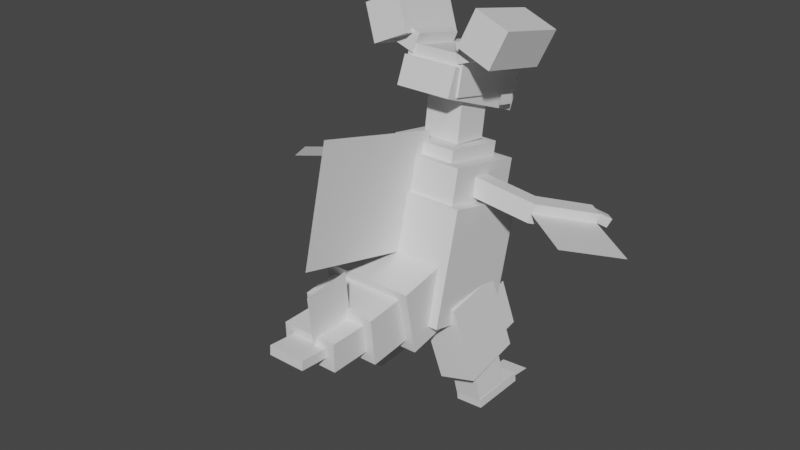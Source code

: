 # Source: gabite.blend  (saved by Blender 2.81.16; exported with 4.5.12 LTS)
import bpy
from mathutils import Matrix  # noqa: F401  (used for matrix-valued properties, if any)

bpy.ops.wm.read_factory_settings(use_empty=True)
scene = bpy.context.scene
scene.name = 'Scene'

# ---- collections
col_collection = bpy.data.collections.new('Collection'); scene.collection.children.link(col_collection)

# ---- materials (node trees are filled in below, after node groups)
mat_default_obj = bpy.data.materials.new('Default OBJ')
mat_default_obj.use_transparent_shadow = False

# ---- material node trees
mat_default_obj.use_nodes = True; mat_default_obj.node_tree.nodes.clear()
_N = mat_default_obj.node_tree.nodes; _L = mat_default_obj.node_tree.links
n0 = _N.new('ShaderNodeOutputMaterial'); n0.name = 'Material Output'; n0.location = (300, 300)
n1 = _N.new('ShaderNodeBsdfPrincipled'); n1.name = 'Principled BSDF'; n1.location = (10, 300)
n1.distribution = 'GGX'
n1.subsurface_method = 'BURLEY'
n1.inputs[3].default_value = 1.45
n1.inputs[27].default_value = (0.0, 0.0, 0.0, 1.0)
n1.inputs[28].default_value = 1.0
_L.new(n1.outputs[0], n0.inputs[0])
n0.is_active_output = True

# ---- world
world_world = bpy.data.worlds.new('World'); scene.world = world_world
world_world.use_nodes = True; world_world.node_tree.nodes.clear()
_N = world_world.node_tree.nodes; _L = world_world.node_tree.links
n0 = _N.new('ShaderNodeOutputWorld'); n0.name = 'World Output'; n0.location = (300, 300)
n1 = _N.new('ShaderNodeBackground'); n1.name = 'Background'; n1.location = (10, 300)
n1.inputs[0].default_value = (0.05088, 0.05088, 0.05088, 1.0)
_L.new(n1.outputs[0], n0.inputs[0])
n0.is_active_output = True
world_world.color = (0.05088, 0.05088, 0.05088)
world_world.use_sun_shadow = False
world_world.sun_shadow_jitter_overblur = 0.0

# ---- meshes
me_head = bpy.data.meshes.new('Head')
me_head.from_pydata([(0.1688, -0.07977, -0.3547), (-0.2313, -0.07977, -0.3547), (-0.2313, 0.1648, -0.4067), (0.1688, 0.1648, -0.4067), (-0.2313, 0.04498, 0.2322), (0.1688, 0.04498, 0.2322), (0.1688, 0.2895, 0.1802), (-0.2313, 0.2895, 0.1802)], [], [(0, 1, 2, 3), (4, 5, 6, 7), (3, 2, 7, 6), (5, 4, 1, 0), (5, 0, 3, 6), (1, 4, 7, 2)])
_uv = me_head.uv_layers.new(name='UVMap')
_uv.uv.foreach_set('vector', [0.4453, 0.1094, 0.5078, 0.1094, 0.5078, 0.1875, 0.4453, 0.1875, 0.6016, 0.1094, 0.6641, 0.1094, 0.6641, 0.1875, 0.6016, 0.1875, 0.4453, 0.1875, 0.5078, 0.1875, 0.5078, 0.375, 0.4453, 0.375, 0.5078, 0.1875, 0.5703, 0.1875, 0.5703, 0.375, 0.5078, 0.375, 0.3516, 0.1094, 0.4453, 0.1094, 0.4453, 0.1875, 0.3516, 0.1875, 0.5078, 0.1094, 0.6016, 0.1094, 0.6016, 0.1875, 0.5078, 0.1875])
me_head.materials.append(mat_default_obj)
me_head.use_remesh_fix_poles = True
me_head.use_remesh_preserve_attributes = False
me_head.use_mirror_vertex_groups = False
me_head.update()
me_shape2 = bpy.data.meshes.new('shape2')
me_shape2.from_pydata([(0.1562, -0.199, -0.3281), (-0.2188, -0.199, -0.3281), (-0.2188, -0.02513, -0.3983), (0.1562, -0.02513, -0.3983), (-0.2188, 0.05856, 0.3094), (0.1562, 0.05856, 0.3094), (0.1562, 0.2324, 0.2391), (-0.2188, 0.2324, 0.2391)], [], [(0, 1, 2, 3), (4, 5, 6, 7), (3, 2, 7, 6), (5, 4, 1, 0), (5, 0, 3, 6), (1, 4, 7, 2)])
_uv = me_shape2.uv_layers.new(name='UVMap')
_uv.uv.foreach_set('vector', [0.3984, 0.4375, 0.4453, 0.4375, 0.4453, 0.4844, 0.3984, 0.4844, 0.5312, 0.4375, 0.5781, 0.4375, 0.5781, 0.4844, 0.5312, 0.4844, 0.3984, 0.4844, 0.4453, 0.4844, 0.4453, 0.6562, 0.3984, 0.6562, 0.4453, 0.4844, 0.4922, 0.4844, 0.4922, 0.6562, 0.4453, 0.6562, 0.3125, 0.4375, 0.3984, 0.4375, 0.3984, 0.4844, 0.3125, 0.4844, 0.4453, 0.4375, 0.5312, 0.4375, 0.5312, 0.4844, 0.4453, 0.4844])
me_shape2.materials.append(mat_default_obj)
me_shape2.use_remesh_fix_poles = True
me_shape2.use_remesh_preserve_attributes = False
me_shape2.use_mirror_vertex_groups = False
me_shape2.update()
me_shape3 = bpy.data.meshes.new('shape3')
me_shape3.from_pydata([(0.1661, -0.1111, -0.232), (-0.06046, -0.2145, -0.21), (-0.1661, 0.007162, -0.2571), (0.06046, 0.1105, -0.2791), (-0.06046, -0.1105, 0.2791), (0.1661, -0.007162, 0.2571), (0.06046, 0.2145, 0.21), (-0.1661, 0.1111, 0.232)], [], [(0, 1, 2, 3), (4, 5, 6, 7), (3, 2, 7, 6), (5, 4, 1, 0), (5, 0, 3, 6), (1, 4, 7, 2)])
_uv = me_shape3.uv_layers.new(name='UVMap')
_uv.uv.foreach_set('vector', [0.2969, 0.6875, 0.3281, 0.6875, 0.3281, 0.75, 0.2969, 0.75, 0.3906, 0.6875, 0.4219, 0.6875, 0.4219, 0.75, 0.3906, 0.75, 0.2969, 0.75, 0.3281, 0.75, 0.3281, 0.875, 0.2969, 0.875, 0.3281, 0.75, 0.3594, 0.75, 0.3594, 0.875, 0.3281, 0.875, 0.2344, 0.6875, 0.2969, 0.6875, 0.2969, 0.75, 0.2344, 0.75, 0.3281, 0.6875, 0.3906, 0.6875, 0.3906, 0.75, 0.3281, 0.75])
me_shape3.materials.append(mat_default_obj)
me_shape3.use_remesh_fix_poles = True
me_shape3.use_remesh_preserve_attributes = False
me_shape3.use_mirror_vertex_groups = False
me_shape3.update()
me_shape4 = bpy.data.meshes.new('shape4')
me_shape4.from_pydata([(0.07471, -0.2087, -0.2112), (-0.1602, -0.1251, -0.229), (-0.07471, 0.1047, -0.2778), (0.1602, 0.0211, -0.2601), (-0.1602, -0.0211, 0.2601), (0.07471, -0.1047, 0.2778), (0.1602, 0.1251, 0.229), (-0.07471, 0.2087, 0.2112)], [], [(0, 1, 2, 3), (4, 5, 6, 7), (3, 2, 7, 6), (5, 4, 1, 0), (5, 0, 3, 6), (1, 4, 7, 2)])
_uv = me_shape4.uv_layers.new(name='UVMap')
_uv.uv.foreach_set('vector', [0.2969, 0.6875, 0.3281, 0.6875, 0.3281, 0.75, 0.2969, 0.75, 0.3906, 0.6875, 0.4219, 0.6875, 0.4219, 0.75, 0.3906, 0.75, 0.2969, 0.75, 0.3281, 0.75, 0.3281, 0.875, 0.2969, 0.875, 0.3281, 0.75, 0.3594, 0.75, 0.3594, 0.875, 0.3281, 0.875, 0.2344, 0.6875, 0.2969, 0.6875, 0.2969, 0.75, 0.2344, 0.75, 0.3281, 0.6875, 0.3906, 0.6875, 0.3906, 0.75, 0.3281, 0.75])
me_shape4.materials.append(mat_default_obj)
me_shape4.use_remesh_fix_poles = True
me_shape4.use_remesh_preserve_attributes = False
me_shape4.use_mirror_vertex_groups = False
me_shape4.update()
me_shape5 = bpy.data.meshes.new('shape5')
me_shape5.from_pydata([(0.1095, -0.06507, -0.1779), (-0.06672, -0.1278, -0.1645), (-0.1095, -0.0129, -0.1889), (0.06672, 0.04983, -0.2023), (-0.06672, -0.04983, 0.2023), (0.1095, 0.0129, 0.1889), (0.06672, 0.1278, 0.1645), (-0.1095, 0.06507, 0.1779)], [], [(0, 1, 2, 3), (4, 5, 6, 7), (3, 2, 7, 6), (5, 4, 1, 0), (5, 0, 3, 6), (1, 4, 7, 2)])
_uv = me_shape5.uv_layers.new(name='UVMap')
_uv.uv.foreach_set('vector', [0.4766, 0.7188, 0.5, 0.7188, 0.5, 0.75, 0.4766, 0.75, 0.5469, 0.7188, 0.5703, 0.7188, 0.5703, 0.75, 0.5469, 0.75, 0.4766, 0.75, 0.5, 0.75, 0.5, 0.8438, 0.4766, 0.8438, 0.5, 0.75, 0.5234, 0.75, 0.5234, 0.8438, 0.5, 0.8438, 0.4297, 0.7188, 0.4766, 0.7188, 0.4766, 0.75, 0.4297, 0.75, 0.5, 0.7188, 0.5469, 0.7188, 0.5469, 0.75, 0.5, 0.75])
me_shape5.materials.append(mat_default_obj)
me_shape5.use_remesh_fix_poles = True
me_shape5.use_remesh_preserve_attributes = False
me_shape5.use_mirror_vertex_groups = False
me_shape5.update()
me_shape6 = bpy.data.meshes.new('shape6')
me_shape6.from_pydata([(0.07138, -0.1243, -0.1653), (-0.1079, -0.07064, -0.1767), (-0.07138, 0.04629, -0.2015), (0.1079, -0.007331, -0.1901), (-0.1079, 0.007331, 0.1901), (0.07138, -0.04629, 0.2015), (0.1079, 0.07064, 0.1767), (-0.07138, 0.1243, 0.1653)], [], [(0, 1, 2, 3), (4, 5, 6, 7), (3, 2, 7, 6), (5, 4, 1, 0), (5, 0, 3, 6), (1, 4, 7, 2)])
_uv = me_shape6.uv_layers.new(name='UVMap')
_uv.uv.foreach_set('vector', [0.4766, 0.7188, 0.5, 0.7188, 0.5, 0.75, 0.4766, 0.75, 0.5469, 0.7188, 0.5703, 0.7188, 0.5703, 0.75, 0.5469, 0.75, 0.4766, 0.75, 0.5, 0.75, 0.5, 0.8438, 0.4766, 0.8438, 0.5, 0.75, 0.5234, 0.75, 0.5234, 0.8438, 0.5, 0.8438, 0.4297, 0.7188, 0.4766, 0.7188, 0.4766, 0.75, 0.4297, 0.75, 0.5, 0.7188, 0.5469, 0.7188, 0.5469, 0.75, 0.5, 0.75])
me_shape6.materials.append(mat_default_obj)
me_shape6.use_remesh_fix_poles = True
me_shape6.use_remesh_preserve_attributes = False
me_shape6.use_mirror_vertex_groups = False
me_shape6.update()
me_shape36 = bpy.data.meshes.new('shape36')
me_shape36.from_pydata([(0.0, -0.01757, 0.06763), (0.0, -0.04356, -0.05464), (0.0, 0.01757, -0.06763), (0.0, 0.04356, 0.05464)], [], [(1, 0, 3, 2)])
_uv = me_shape36.uv_layers.new(name='UVMap')
_uv.uv.foreach_set('vector', [0.02344, 0.9531, 0.03906, 0.9531, 0.03906, 0.9688, 0.02344, 0.9688])
me_shape36.materials.append(mat_default_obj)
me_shape36.use_remesh_fix_poles = True
me_shape36.use_remesh_preserve_attributes = False
me_shape36.use_mirror_vertex_groups = False
me_shape36.update()
me_shape37 = bpy.data.meshes.new('shape37')
me_shape37.from_pydata([(0.0, -0.01757, 0.06763), (0.0, -0.04356, -0.05464), (0.0, 0.01757, -0.06763), (0.0, 0.04356, 0.05464)], [], [(1, 0, 3, 2)])
_uv = me_shape37.uv_layers.new(name='UVMap')
_uv.uv.foreach_set('vector', [0.02344, 0.9531, 0.03906, 0.9531, 0.03906, 0.9688, 0.02344, 0.9688])
me_shape37.materials.append(mat_default_obj)
me_shape37.use_remesh_fix_poles = True
me_shape37.use_remesh_preserve_attributes = False
me_shape37.use_mirror_vertex_groups = False
me_shape37.update()
me_neck = bpy.data.meshes.new('Neck')
me_neck.from_pydata([(0.125, -0.1659, -0.1029), (-0.125, -0.1659, -0.1029), (-0.125, 0.1311, -0.1447), (0.125, 0.1311, -0.1447), (-0.125, -0.1311, 0.1447), (0.125, -0.1311, 0.1447), (0.125, 0.1659, 0.1029), (-0.125, 0.1659, 0.1029)], [], [(0, 1, 2, 3), (4, 5, 6, 7), (3, 2, 7, 6), (5, 4, 1, 0), (5, 0, 3, 6), (1, 4, 7, 2)])
_uv = me_neck.uv_layers.new(name='UVMap')
_uv.uv.foreach_set('vector', [0.3125, 0.2344, 0.3516, 0.2344, 0.3516, 0.3281, 0.3125, 0.3281, 0.3906, 0.2344, 0.4297, 0.2344, 0.4297, 0.3281, 0.3906, 0.3281, 0.3125, 0.3281, 0.3516, 0.3281, 0.3516, 0.4062, 0.3125, 0.4062, 0.3516, 0.3281, 0.3906, 0.3281, 0.3906, 0.4062, 0.3516, 0.4062, 0.2734, 0.2344, 0.3125, 0.2344, 0.3125, 0.3281, 0.2734, 0.3281, 0.3516, 0.2344, 0.3906, 0.2344, 0.3906, 0.3281, 0.3516, 0.3281])
me_neck.materials.append(mat_default_obj)
me_neck.use_remesh_fix_poles = True
me_neck.use_remesh_preserve_attributes = False
me_neck.use_mirror_vertex_groups = False
me_neck.update()
me_shape8 = bpy.data.meshes.new('shape8')
me_shape8.from_pydata([(0.2188, -0.1919, -0.1883), (-0.2188, -0.1919, -0.1883), (-0.2188, 0.1159, -0.2426), (0.2188, 0.1159, -0.2426), (-0.2188, -0.1159, 0.2426), (0.2188, -0.1159, 0.2426), (0.2188, 0.1919, 0.1883), (-0.2188, 0.1919, 0.1883)], [], [(0, 1, 2, 3), (4, 5, 6, 7), (3, 2, 7, 6), (5, 4, 1, 0), (5, 0, 3, 6), (1, 4, 7, 2)])
_uv = me_shape8.uv_layers.new(name='UVMap')
_uv.uv.foreach_set('vector', [0.6094, 0.625, 0.6641, 0.625, 0.6641, 0.7031, 0.6094, 0.7031, 0.7188, 0.625, 0.7734, 0.625, 0.7734, 0.7031, 0.7188, 0.7031, 0.6094, 0.7031, 0.6641, 0.7031, 0.6641, 0.8125, 0.6094, 0.8125, 0.6641, 0.7031, 0.7188, 0.7031, 0.7188, 0.8125, 0.6641, 0.8125, 0.5547, 0.625, 0.6094, 0.625, 0.6094, 0.7031, 0.5547, 0.7031, 0.6641, 0.625, 0.7188, 0.625, 0.7188, 0.7031, 0.6641, 0.7031])
me_shape8.materials.append(mat_default_obj)
me_shape8.use_remesh_fix_poles = True
me_shape8.use_remesh_preserve_attributes = False
me_shape8.use_mirror_vertex_groups = False
me_shape8.update()
me_shape9 = bpy.data.meshes.new('shape9')
me_shape9.from_pydata([(0.3125, -0.303, -0.2231), (-0.3125, -0.303, -0.2231), (-0.3125, 0.1861, -0.3271), (0.3125, 0.1861, -0.3271), (-0.3125, -0.1861, 0.3271), (0.3125, -0.1861, 0.3271), (0.3125, 0.303, 0.2231), (-0.3125, 0.303, 0.2231)], [], [(0, 1, 2, 3), (4, 5, 6, 7), (3, 2, 7, 6), (5, 4, 1, 0), (5, 0, 3, 6), (1, 4, 7, 2)])
_uv = me_shape9.uv_layers.new(name='UVMap')
_uv.uv.foreach_set('vector', [0.07031, 0.3594, 0.1484, 0.3594, 0.1484, 0.4844, 0.07031, 0.4844, 0.2188, 0.3594, 0.2969, 0.3594, 0.2969, 0.4844, 0.2188, 0.4844, 0.07031, 0.4844, 0.1484, 0.4844, 0.1484, 0.625, 0.07031, 0.625, 0.1484, 0.4844, 0.2266, 0.4844, 0.2266, 0.625, 0.1484, 0.625, 0.0, 0.3594, 0.07031, 0.3594, 0.07031, 0.4844, 0.0, 0.4844, 0.1484, 0.3594, 0.2188, 0.3594, 0.2188, 0.4844, 0.1484, 0.4844])
me_shape9.materials.append(mat_default_obj)
me_shape9.use_remesh_fix_poles = True
me_shape9.use_remesh_preserve_attributes = False
me_shape9.use_mirror_vertex_groups = False
me_shape9.update()
me_body = bpy.data.meshes.new('Body')
me_body.from_pydata([(0.375, -0.4395, -0.2125), (-0.375, -0.4395, -0.2125), (-0.375, 0.2883, -0.3939), (0.375, 0.2883, -0.3939), (-0.375, -0.2883, 0.3939), (0.375, -0.2883, 0.3939), (0.375, 0.4395, 0.2125), (-0.375, 0.4395, 0.2125)], [], [(0, 1, 2, 3), (4, 5, 6, 7), (3, 2, 7, 6), (5, 4, 1, 0), (5, 0, 3, 6), (1, 4, 7, 2)])
_uv = me_body.uv_layers.new(name='UVMap')
_uv.uv.foreach_set('vector', [0.07812, 0.0, 0.1719, 0.0, 0.1719, 0.1875, 0.07812, 0.1875, 0.25, 0.0, 0.3438, 0.0, 0.3438, 0.1875, 0.25, 0.1875, 0.07812, 0.1875, 0.1719, 0.1875, 0.1719, 0.3438, 0.07812, 0.3438, 0.1719, 0.1875, 0.2656, 0.1875, 0.2656, 0.3438, 0.1719, 0.3438, 0.0, 0.0, 0.07812, 0.0, 0.07812, 0.1875, 0.0, 0.1875, 0.1719, 0.0, 0.25, 0.0, 0.25, 0.1875, 0.1719, 0.1875])
me_body.materials.append(mat_default_obj)
me_body.use_remesh_fix_poles = True
me_body.use_remesh_preserve_attributes = False
me_body.use_mirror_vertex_groups = False
me_body.update()
me_aileron_dorsale = bpy.data.meshes.new('Aileron_Dorsale')
me_aileron_dorsale.from_pydata([(0.0, -0.2505, 0.5455), (0.0, -0.4773, -0.3641), (0.0, 0.2505, -0.5455), (0.0, 0.4773, 0.3641)], [], [(1, 0, 3, 2)])
_uv = me_aileron_dorsale.uv_layers.new(name='UVMap')
_uv.uv.foreach_set('vector', [0.8828, 0.0, 1.0, 0.0, 1.0, 0.1875, 0.8828, 0.1875])
me_aileron_dorsale.materials.append(mat_default_obj)
me_aileron_dorsale.use_remesh_fix_poles = True
me_aileron_dorsale.use_remesh_preserve_attributes = False
me_aileron_dorsale.use_mirror_vertex_groups = False
me_aileron_dorsale.update()
me_jambeg = bpy.data.meshes.new('JambeG')
me_jambeg.from_pydata([(0.07438, -0.2511, -0.2396), (-0.1671, -0.1873, -0.251), (-0.04258, 0.2937, -0.1947), (0.1989, 0.2299, -0.1833), (-0.1989, -0.2299, 0.1833), (0.04258, -0.2937, 0.1947), (0.1671, 0.1873, 0.251), (-0.07438, 0.2511, 0.2396)], [], [(0, 1, 2, 3), (4, 5, 6, 7), (3, 2, 7, 6), (5, 4, 1, 0), (5, 0, 3, 6), (1, 4, 7, 2)])
_uv = me_jambeg.uv_layers.new(name='UVMap')
_uv.uv.foreach_set('vector', [0.05469, 0.7656, 0.08594, 0.7656, 0.08594, 0.8906, 0.05469, 0.8906, 0.1406, 0.7656, 0.1719, 0.7656, 0.1719, 0.8906, 0.1406, 0.8906, 0.05469, 0.8906, 0.08594, 0.8906, 0.08594, 1.0, 0.05469, 1.0, 0.08594, 0.8906, 0.1172, 0.8906, 0.1172, 1.0, 0.08594, 1.0, 0.0, 0.7656, 0.05469, 0.7656, 0.05469, 0.8906, 0.0, 0.8906, 0.08594, 0.7656, 0.1406, 0.7656, 0.1406, 0.8906, 0.08594, 0.8906])
me_jambeg.materials.append(mat_default_obj)
me_jambeg.use_remesh_fix_poles = True
me_jambeg.use_remesh_preserve_attributes = False
me_jambeg.use_mirror_vertex_groups = False
me_jambeg.update()
me_shape23 = bpy.data.meshes.new('shape23')
me_shape23.from_pydata([(0.0652, -0.1544, -0.1441), (-0.1197, -0.1241, -0.1382), (-0.06854, 0.1823, -0.1044), (0.1164, 0.1521, -0.1102), (-0.1164, -0.1521, 0.1102), (0.06854, -0.1823, 0.1044), (0.1197, 0.1241, 0.1382), (-0.0652, 0.1544, 0.1441)], [], [(0, 1, 2, 3), (4, 5, 6, 7), (3, 2, 7, 6), (5, 4, 1, 0), (5, 0, 3, 6), (1, 4, 7, 2)])
_uv = me_shape23.uv_layers.new(name='UVMap')
_uv.uv.foreach_set('vector', [0.2109, 0.7812, 0.2344, 0.7812, 0.2344, 0.8594, 0.2109, 0.8594, 0.2656, 0.7812, 0.2891, 0.7812, 0.2891, 0.8594, 0.2656, 0.8594, 0.2109, 0.8594, 0.2344, 0.8594, 0.2344, 0.9219, 0.2109, 0.9219, 0.2344, 0.8594, 0.2578, 0.8594, 0.2578, 0.9219, 0.2344, 0.9219, 0.1797, 0.7812, 0.2109, 0.7812, 0.2109, 0.8594, 0.1797, 0.8594, 0.2344, 0.7812, 0.2656, 0.7812, 0.2656, 0.8594, 0.2344, 0.8594])
me_shape23.materials.append(mat_default_obj)
me_shape23.use_remesh_fix_poles = True
me_shape23.use_remesh_preserve_attributes = False
me_shape23.use_mirror_vertex_groups = False
me_shape23.update()
me_shape25 = bpy.data.meshes.new('shape25')
me_shape25.from_pydata([(0.08734, -0.03351, -0.1902), (-0.09958, -0.01939, -0.1861), (-0.09485, 0.04291, -0.1846), (0.09208, 0.02879, -0.1887), (-0.09208, -0.02879, 0.1887), (0.09485, -0.04291, 0.1846), (0.09958, 0.01939, 0.1861), (-0.08734, 0.03351, 0.1902)], [], [(0, 1, 2, 3), (4, 5, 6, 7), (3, 2, 7, 6), (5, 4, 1, 0), (5, 0, 3, 6), (1, 4, 7, 2)])
_uv = me_shape25.uv_layers.new(name='UVMap')
_uv.uv.foreach_set('vector', [0.2812, 0.5, 0.3047, 0.5, 0.3047, 0.5156, 0.2812, 0.5156, 0.3516, 0.5, 0.375, 0.5, 0.375, 0.5156, 0.3516, 0.5156, 0.2812, 0.5156, 0.3047, 0.5156, 0.3047, 0.6094, 0.2812, 0.6094, 0.3047, 0.5156, 0.3281, 0.5156, 0.3281, 0.6094, 0.3047, 0.6094, 0.2344, 0.5, 0.2812, 0.5, 0.2812, 0.5156, 0.2344, 0.5156, 0.3047, 0.5, 0.3516, 0.5, 0.3516, 0.5156, 0.3047, 0.5156])
me_shape25.materials.append(mat_default_obj)
me_shape25.use_remesh_fix_poles = True
me_shape25.use_remesh_preserve_attributes = False
me_shape25.use_mirror_vertex_groups = False
me_shape25.update()
me_shape34 = bpy.data.meshes.new('shape34')
me_shape34.from_pydata([(0.09097, -0.01286, -0.09559), (-0.09595, 0.001256, -0.09149), (-0.09097, 0.01286, 0.09559), (0.09595, -0.001256, 0.09149)], [], [(3, 2, 1, 0)])
_uv = me_shape34.uv_layers.new(name='UVMap')
_uv.uv.foreach_set('vector', [0.1641, 0.9531, 0.1875, 0.9531, 0.1875, 1.0, 0.1641, 1.0])
me_shape34.materials.append(mat_default_obj)
me_shape34.use_remesh_fix_poles = True
me_shape34.use_remesh_preserve_attributes = False
me_shape34.use_mirror_vertex_groups = False
me_shape34.update()
me_shape32 = bpy.data.meshes.new('shape32')
me_shape32.from_pydata([(-0.05026, -0.1655, 0.1375), (-0.02755, -0.1351, -0.1727), (0.05026, 0.1655, -0.1375), (0.02755, 0.1351, 0.1727)], [], [(1, 0, 3, 2)])
_uv = me_shape32.uv_layers.new(name='UVMap')
_uv.uv.foreach_set('vector', [0.4141, 0.7656, 0.4531, 0.7656, 0.4531, 0.8438, 0.4141, 0.8438])
me_shape32.materials.append(mat_default_obj)
me_shape32.use_remesh_fix_poles = True
me_shape32.use_remesh_preserve_attributes = False
me_shape32.use_mirror_vertex_groups = False
me_shape32.update()
me_jambed = bpy.data.meshes.new('JambeD')
me_jambed.from_pydata([(0.1671, -0.1873, -0.251), (-0.07438, -0.2511, -0.2396), (-0.1989, 0.2299, -0.1833), (0.04258, 0.2937, -0.1947), (-0.04258, -0.2937, 0.1947), (0.1989, -0.2299, 0.1833), (0.07438, 0.2511, 0.2396), (-0.1671, 0.1873, 0.251)], [], [(0, 1, 2, 3), (4, 5, 6, 7), (3, 2, 7, 6), (5, 4, 1, 0), (5, 0, 3, 6), (1, 4, 7, 2)])
_uv = me_jambed.uv_layers.new(name='UVMap')
_uv.uv.foreach_set('vector', [0.05469, 0.7656, 0.08594, 0.7656, 0.08594, 0.8906, 0.05469, 0.8906, 0.1406, 0.7656, 0.1719, 0.7656, 0.1719, 0.8906, 0.1406, 0.8906, 0.05469, 0.8906, 0.08594, 0.8906, 0.08594, 1.0, 0.05469, 1.0, 0.08594, 0.8906, 0.1172, 0.8906, 0.1172, 1.0, 0.08594, 1.0, 0.0, 0.7656, 0.05469, 0.7656, 0.05469, 0.8906, 0.0, 0.8906, 0.08594, 0.7656, 0.1406, 0.7656, 0.1406, 0.8906, 0.08594, 0.8906])
me_jambed.materials.append(mat_default_obj)
me_jambed.use_remesh_fix_poles = True
me_jambed.use_remesh_preserve_attributes = False
me_jambed.use_mirror_vertex_groups = False
me_jambed.update()
me_shape24 = bpy.data.meshes.new('shape24')
me_shape24.from_pydata([(0.1197, -0.1241, -0.1382), (-0.0652, -0.1544, -0.1441), (-0.1164, 0.1521, -0.1102), (0.06854, 0.1823, -0.1044), (-0.06854, -0.1823, 0.1044), (0.1164, -0.1521, 0.1102), (0.0652, 0.1544, 0.1441), (-0.1197, 0.1241, 0.1382)], [], [(0, 1, 2, 3), (4, 5, 6, 7), (3, 2, 7, 6), (5, 4, 1, 0), (5, 0, 3, 6), (1, 4, 7, 2)])
_uv = me_shape24.uv_layers.new(name='UVMap')
_uv.uv.foreach_set('vector', [0.2109, 0.7812, 0.2344, 0.7812, 0.2344, 0.8594, 0.2109, 0.8594, 0.2656, 0.7812, 0.2891, 0.7812, 0.2891, 0.8594, 0.2656, 0.8594, 0.2109, 0.8594, 0.2344, 0.8594, 0.2344, 0.9219, 0.2109, 0.9219, 0.2344, 0.8594, 0.2578, 0.8594, 0.2578, 0.9219, 0.2344, 0.9219, 0.1797, 0.7812, 0.2109, 0.7812, 0.2109, 0.8594, 0.1797, 0.8594, 0.2344, 0.7812, 0.2656, 0.7812, 0.2656, 0.8594, 0.2344, 0.8594])
me_shape24.materials.append(mat_default_obj)
me_shape24.use_remesh_fix_poles = True
me_shape24.use_remesh_preserve_attributes = False
me_shape24.use_mirror_vertex_groups = False
me_shape24.update()
me_shape26 = bpy.data.meshes.new('shape26')
me_shape26.from_pydata([(0.09958, -0.01939, -0.1861), (-0.08734, -0.03351, -0.1902), (-0.09208, 0.0288, -0.1887), (0.09485, 0.04291, -0.1846), (-0.09485, -0.04291, 0.1846), (0.09208, -0.0288, 0.1887), (0.08734, 0.03351, 0.1902), (-0.09958, 0.01939, 0.1861)], [], [(0, 1, 2, 3), (4, 5, 6, 7), (3, 2, 7, 6), (5, 4, 1, 0), (5, 0, 3, 6), (1, 4, 7, 2)])
_uv = me_shape26.uv_layers.new(name='UVMap')
_uv.uv.foreach_set('vector', [0.2812, 0.5, 0.3047, 0.5, 0.3047, 0.5156, 0.2812, 0.5156, 0.3516, 0.5, 0.375, 0.5, 0.375, 0.5156, 0.3516, 0.5156, 0.2812, 0.5156, 0.3047, 0.5156, 0.3047, 0.6094, 0.2812, 0.6094, 0.3047, 0.5156, 0.3281, 0.5156, 0.3281, 0.6094, 0.3047, 0.6094, 0.2344, 0.5, 0.2812, 0.5, 0.2812, 0.5156, 0.2344, 0.5156, 0.3047, 0.5, 0.3516, 0.5, 0.3516, 0.5156, 0.3047, 0.5156])
me_shape26.materials.append(mat_default_obj)
me_shape26.use_remesh_fix_poles = True
me_shape26.use_remesh_preserve_attributes = False
me_shape26.use_mirror_vertex_groups = False
me_shape26.update()
me_shape35 = bpy.data.meshes.new('shape35')
me_shape35.from_pydata([(0.09595, 0.001256, -0.09149), (-0.09097, -0.01286, -0.09559), (-0.09595, -0.001256, 0.09149), (0.09097, 0.01286, 0.09559)], [], [(3, 2, 1, 0)])
_uv = me_shape35.uv_layers.new(name='UVMap')
_uv.uv.foreach_set('vector', [0.1641, 0.9531, 0.1875, 0.9531, 0.1875, 1.0, 0.1641, 1.0])
me_shape35.materials.append(mat_default_obj)
me_shape35.use_remesh_fix_poles = True
me_shape35.use_remesh_preserve_attributes = False
me_shape35.use_mirror_vertex_groups = False
me_shape35.update()
me_shape33 = bpy.data.meshes.new('shape33')
me_shape33.from_pydata([(0.05026, -0.1655, 0.1375), (0.02755, -0.1351, -0.1727), (-0.05026, 0.1655, -0.1375), (-0.02755, 0.1351, 0.1727)], [], [(1, 0, 3, 2)])
_uv = me_shape33.uv_layers.new(name='UVMap')
_uv.uv.foreach_set('vector', [0.4141, 0.7656, 0.4531, 0.7656, 0.4531, 0.8438, 0.4141, 0.8438])
me_shape33.materials.append(mat_default_obj)
me_shape33.use_remesh_fix_poles = True
me_shape33.use_remesh_preserve_attributes = False
me_shape33.use_mirror_vertex_groups = False
me_shape33.update()
me_shape27 = bpy.data.meshes.new('shape27')
me_shape27.from_pydata([(0.3125, -0.179, -0.2258), (-0.3125, -0.179, -0.2258), (-0.3125, 0.2505, -0.1423), (0.3125, 0.2505, -0.1423), (-0.3125, -0.2505, 0.1423), (0.3125, -0.2505, 0.1423), (0.3125, 0.179, 0.2258), (-0.3125, 0.179, 0.2258)], [], [(0, 1, 2, 3), (4, 5, 6, 7), (3, 2, 7, 6), (5, 4, 1, 0), (5, 0, 3, 6), (1, 4, 7, 2)])
_uv = me_shape27.uv_layers.new(name='UVMap')
_uv.uv.foreach_set('vector', [0.7969, 0.7969, 0.875, 0.7969, 0.875, 0.9062, 0.7969, 0.9062, 0.9219, 0.7969, 1.0, 0.7969, 1.0, 0.9062, 0.9219, 0.9062, 0.7969, 0.9062, 0.875, 0.9062, 0.875, 1.0, 0.7969, 1.0, 0.875, 0.9062, 0.9531, 0.9062, 0.9531, 1.0, 0.875, 1.0, 0.75, 0.7969, 0.7969, 0.7969, 0.7969, 0.9062, 0.75, 0.9062, 0.875, 0.7969, 0.9219, 0.7969, 0.9219, 0.9062, 0.875, 0.9062])
me_shape27.materials.append(mat_default_obj)
me_shape27.use_remesh_fix_poles = True
me_shape27.use_remesh_preserve_attributes = False
me_shape27.use_mirror_vertex_groups = False
me_shape27.update()
me_shape28 = bpy.data.meshes.new('shape28')
me_shape28.from_pydata([(0.25, -0.1391, -0.1717), (-0.25, -0.1391, -0.1717), (-0.25, 0.1717, -0.1391), (0.25, 0.1717, -0.1391), (-0.25, -0.1717, 0.1391), (0.25, -0.1717, 0.1391), (0.25, 0.1391, 0.1717), (-0.25, 0.1391, 0.1717)], [], [(0, 1, 2, 3), (4, 5, 6, 7), (3, 2, 7, 6), (5, 4, 1, 0), (5, 0, 3, 6), (1, 4, 7, 2)])
_uv = me_shape28.uv_layers.new(name='UVMap')
_uv.uv.foreach_set('vector', [0.8359, 0.625, 0.8984, 0.625, 0.8984, 0.7031, 0.8359, 0.7031, 0.9375, 0.625, 1.0, 0.625, 1.0, 0.7031, 0.9375, 0.7031, 0.8359, 0.7031, 0.8984, 0.7031, 0.8984, 0.7812, 0.8359, 0.7812, 0.8984, 0.7031, 0.9609, 0.7031, 0.9609, 0.7812, 0.8984, 0.7812, 0.7969, 0.625, 0.8359, 0.625, 0.8359, 0.7031, 0.7969, 0.7031, 0.8984, 0.625, 0.9375, 0.625, 0.9375, 0.7031, 0.8984, 0.7031])
me_shape28.materials.append(mat_default_obj)
me_shape28.use_remesh_fix_poles = True
me_shape28.use_remesh_preserve_attributes = False
me_shape28.use_mirror_vertex_groups = False
me_shape28.update()
me_shape29 = bpy.data.meshes.new('shape29')
me_shape29.from_pydata([(0.1875, -0.09101, -0.1579), (-0.1875, -0.09101, -0.1579), (-0.1875, 0.09646, -0.1546), (0.1875, 0.09646, -0.1546), (-0.1875, -0.09646, 0.1546), (0.1875, -0.09646, 0.1546), (0.1875, 0.09101, 0.1579), (-0.1875, 0.09101, 0.1579)], [], [(0, 1, 2, 3), (4, 5, 6, 7), (3, 2, 7, 6), (5, 4, 1, 0), (5, 0, 3, 6), (1, 4, 7, 2)])
_uv = me_shape29.uv_layers.new(name='UVMap')
_uv.uv.foreach_set('vector', [0.8672, 0.4844, 0.9141, 0.4844, 0.9141, 0.5312, 0.8672, 0.5312, 0.9531, 0.4844, 1.0, 0.4844, 1.0, 0.5312, 0.9531, 0.5312, 0.8672, 0.5312, 0.9141, 0.5312, 0.9141, 0.6094, 0.8672, 0.6094, 0.9141, 0.5312, 0.9609, 0.5312, 0.9609, 0.6094, 0.9141, 0.6094, 0.8281, 0.4844, 0.8672, 0.4844, 0.8672, 0.5312, 0.8281, 0.5312, 0.9141, 0.4844, 0.9531, 0.4844, 0.9531, 0.5312, 0.9141, 0.5312])
me_shape29.materials.append(mat_default_obj)
me_shape29.use_remesh_fix_poles = True
me_shape29.use_remesh_preserve_attributes = False
me_shape29.use_mirror_vertex_groups = False
me_shape29.update()
me_shape30 = bpy.data.meshes.new('shape30')
me_shape30.from_pydata([(0.125, -0.04207, -0.1537), (-0.125, -0.04207, -0.1537), (-0.125, 0.02027, -0.158), (0.125, 0.02027, -0.158), (-0.125, -0.02027, 0.158), (0.125, -0.02027, 0.158), (0.125, 0.04207, 0.1537), (-0.125, 0.04207, 0.1537)], [], [(0, 1, 2, 3), (4, 5, 6, 7), (3, 2, 7, 6), (5, 4, 1, 0), (5, 0, 3, 6), (1, 4, 7, 2)])
_uv = me_shape30.uv_layers.new(name='UVMap')
_uv.uv.foreach_set('vector', [0.8984, 0.3594, 0.9297, 0.3594, 0.9297, 0.375, 0.8984, 0.375, 0.9688, 0.3594, 1.0, 0.3594, 1.0, 0.375, 0.9688, 0.375, 0.8984, 0.375, 0.9297, 0.375, 0.9297, 0.4531, 0.8984, 0.4531, 0.9297, 0.375, 0.9609, 0.375, 0.9609, 0.4531, 0.9297, 0.4531, 0.8594, 0.3594, 0.8984, 0.3594, 0.8984, 0.375, 0.8594, 0.375, 0.9297, 0.3594, 0.9688, 0.3594, 0.9688, 0.375, 0.9297, 0.375])
me_shape30.materials.append(mat_default_obj)
me_shape30.use_remesh_fix_poles = True
me_shape30.use_remesh_preserve_attributes = False
me_shape30.use_mirror_vertex_groups = False
me_shape30.update()
me_shape31 = bpy.data.meshes.new('shape31')
me_shape31.from_pydata([(0.0, -0.2028, 0.1358), (0.0, -0.1701, -0.175), (0.0, 0.2028, -0.1358), (0.0, 0.1701, 0.175)], [], [(1, 0, 3, 2)])
_uv = me_shape31.uv_layers.new(name='UVMap')
_uv.uv.foreach_set('vector', [0.5391, 0.5, 0.5781, 0.5, 0.5781, 0.5938, 0.5391, 0.5938])
me_shape31.materials.append(mat_default_obj)
me_shape31.use_remesh_fix_poles = True
me_shape31.use_remesh_preserve_attributes = False
me_shape31.use_mirror_vertex_groups = False
me_shape31.update()
me_shape15 = bpy.data.meshes.new('shape15')
me_shape15.from_pydata([(0.2337, -0.02667, -0.01842), (-0.1906, -0.1156, -0.07718), (-0.2123, 0.004764, -0.1028), (0.212, 0.09374, -0.04402), (-0.212, -0.09374, 0.04402), (0.2123, -0.004763, 0.1028), (0.1906, 0.1156, 0.07718), (-0.2337, 0.02667, 0.01842)], [], [(0, 1, 2, 3), (4, 5, 6, 7), (3, 2, 7, 6), (5, 4, 1, 0), (5, 0, 3, 6), (1, 4, 7, 2)])
_uv = me_shape15.uv_layers.new(name='UVMap')
_uv.uv.foreach_set('vector', [0.2891, 0.8906, 0.3438, 0.8906, 0.3438, 0.9219, 0.2891, 0.9219, 0.3594, 0.8906, 0.4141, 0.8906, 0.4141, 0.9219, 0.3594, 0.9219, 0.2891, 0.9219, 0.3438, 0.9219, 0.3438, 0.9531, 0.2891, 0.9531, 0.3438, 0.9219, 0.3984, 0.9219, 0.3984, 0.9531, 0.3438, 0.9531, 0.2734, 0.8906, 0.2891, 0.8906, 0.2891, 0.9219, 0.2734, 0.9219, 0.3438, 0.8906, 0.3594, 0.8906, 0.3594, 0.9219, 0.3438, 0.9219])
me_shape15.materials.append(mat_default_obj)
me_shape15.use_remesh_fix_poles = True
me_shape15.use_remesh_preserve_attributes = False
me_shape15.use_mirror_vertex_groups = False
me_shape15.update()
me_shape17 = bpy.data.meshes.new('shape17')
me_shape17.from_pydata([(0.1848, -0.000396, 0.1466), (-0.06229, -0.1175, -0.1949), (-0.084, 0.002881, -0.2205), (0.1631, 0.12, 0.121), (-0.1631, -0.12, -0.121), (0.084, -0.002881, 0.2205), (0.06229, 0.1175, 0.1949), (-0.1848, 0.000396, -0.1466)], [], [(0, 1, 2, 3), (4, 5, 6, 7), (3, 2, 7, 6), (5, 4, 1, 0), (5, 0, 3, 6), (1, 4, 7, 2)])
_uv = me_shape17.uv_layers.new(name='UVMap')
_uv.uv.foreach_set('vector', [0.2891, 0.8906, 0.3438, 0.8906, 0.3438, 0.9219, 0.2891, 0.9219, 0.3594, 0.8906, 0.4141, 0.8906, 0.4141, 0.9219, 0.3594, 0.9219, 0.2891, 0.9219, 0.3438, 0.9219, 0.3438, 0.9531, 0.2891, 0.9531, 0.3438, 0.9219, 0.3984, 0.9219, 0.3984, 0.9531, 0.3438, 0.9531, 0.2734, 0.8906, 0.2891, 0.8906, 0.2891, 0.9219, 0.2734, 0.9219, 0.3438, 0.8906, 0.3594, 0.8906, 0.3594, 0.9219, 0.3438, 0.9219])
me_shape17.materials.append(mat_default_obj)
me_shape17.use_remesh_fix_poles = True
me_shape17.use_remesh_preserve_attributes = False
me_shape17.use_mirror_vertex_groups = False
me_shape17.update()
me_shape18 = bpy.data.meshes.new('shape18')
me_shape18.from_pydata([(0.3252, 0.06354, 0.02309), (0.07811, -0.0536, -0.3184), (-0.3252, -0.06354, -0.02309), (-0.07811, 0.0536, 0.3184)], [], [(3, 2, 1, 0)])
_uv = me_shape18.uv_layers.new(name='UVMap')
_uv.uv.foreach_set('vector', [0.6641, 0.875, 0.7188, 0.875, 0.7188, 1.0, 0.6641, 1.0])
me_shape18.materials.append(mat_default_obj)
me_shape18.use_remesh_fix_poles = True
me_shape18.use_remesh_preserve_attributes = False
me_shape18.use_mirror_vertex_groups = False
me_shape18.update()
me_shape19 = bpy.data.meshes.new('shape19')
me_shape19.from_pydata([(0.06631, 0.005455, 0.03785), (0.003728, -0.05804, -0.04977), (-0.01589, -0.004213, -0.07476), (0.04669, 0.05928, 0.01286), (-0.04669, -0.05928, -0.01286), (0.01589, 0.004213, 0.07476), (-0.003728, 0.05804, 0.04977), (-0.06631, -0.005455, -0.03785)], [], [(0, 1, 2, 3), (4, 5, 6, 7), (3, 2, 7, 6), (5, 4, 1, 0), (5, 0, 3, 6), (1, 4, 7, 2)])
_uv = me_shape19.uv_layers.new(name='UVMap')
_uv.uv.foreach_set('vector', [0.4766, 0.8594, 0.4922, 0.8594, 0.4922, 0.875, 0.4766, 0.875, 0.5, 0.8594, 0.5156, 0.8594, 0.5156, 0.875, 0.5, 0.875, 0.4766, 0.875, 0.4922, 0.875, 0.4922, 0.8906, 0.4766, 0.8906, 0.4922, 0.875, 0.5078, 0.875, 0.5078, 0.8906, 0.4922, 0.8906, 0.4688, 0.8594, 0.4766, 0.8594, 0.4766, 0.875, 0.4688, 0.875, 0.4922, 0.8594, 0.5, 0.8594, 0.5, 0.875, 0.4922, 0.875])
me_shape19.materials.append(mat_default_obj)
me_shape19.use_remesh_fix_poles = True
me_shape19.use_remesh_preserve_attributes = False
me_shape19.use_mirror_vertex_groups = False
me_shape19.update()
me_shape16 = bpy.data.meshes.new('shape16')
me_shape16.from_pydata([(0.1906, -0.1156, -0.07718), (-0.2337, -0.02667, -0.01842), (-0.212, 0.09374, -0.04402), (0.2123, 0.004764, -0.1028), (-0.2123, -0.004763, 0.1028), (0.212, -0.09374, 0.04402), (0.2337, 0.02667, 0.01842), (-0.1906, 0.1156, 0.07718)], [], [(0, 1, 2, 3), (4, 5, 6, 7), (3, 2, 7, 6), (5, 4, 1, 0), (5, 0, 3, 6), (1, 4, 7, 2)])
_uv = me_shape16.uv_layers.new(name='UVMap')
_uv.uv.foreach_set('vector', [0.2891, 0.8906, 0.3438, 0.8906, 0.3438, 0.9219, 0.2891, 0.9219, 0.3594, 0.8906, 0.4141, 0.8906, 0.4141, 0.9219, 0.3594, 0.9219, 0.2891, 0.9219, 0.3438, 0.9219, 0.3438, 0.9531, 0.2891, 0.9531, 0.3438, 0.9219, 0.3984, 0.9219, 0.3984, 0.9531, 0.3438, 0.9531, 0.2734, 0.8906, 0.2891, 0.8906, 0.2891, 0.9219, 0.2734, 0.9219, 0.3438, 0.8906, 0.3594, 0.8906, 0.3594, 0.9219, 0.3438, 0.9219])
me_shape16.materials.append(mat_default_obj)
me_shape16.use_remesh_fix_poles = True
me_shape16.use_remesh_preserve_attributes = False
me_shape16.use_mirror_vertex_groups = False
me_shape16.update()
me_shape20 = bpy.data.meshes.new('shape20')
me_shape20.from_pydata([(0.06229, -0.1175, -0.1949), (-0.1848, -0.000396, 0.1466), (-0.1631, 0.12, 0.121), (0.084, 0.002881, -0.2205), (-0.084, -0.002881, 0.2205), (0.1631, -0.12, -0.121), (0.1848, 0.000396, -0.1466), (-0.06229, 0.1175, 0.1949)], [], [(0, 1, 2, 3), (4, 5, 6, 7), (3, 2, 7, 6), (5, 4, 1, 0), (5, 0, 3, 6), (1, 4, 7, 2)])
_uv = me_shape20.uv_layers.new(name='UVMap')
_uv.uv.foreach_set('vector', [0.2891, 0.8906, 0.3438, 0.8906, 0.3438, 0.9219, 0.2891, 0.9219, 0.3594, 0.8906, 0.4141, 0.8906, 0.4141, 0.9219, 0.3594, 0.9219, 0.2891, 0.9219, 0.3438, 0.9219, 0.3438, 0.9531, 0.2891, 0.9531, 0.3438, 0.9219, 0.3984, 0.9219, 0.3984, 0.9531, 0.3438, 0.9531, 0.2734, 0.8906, 0.2891, 0.8906, 0.2891, 0.9219, 0.2734, 0.9219, 0.3438, 0.8906, 0.3594, 0.8906, 0.3594, 0.9219, 0.3438, 0.9219])
me_shape20.materials.append(mat_default_obj)
me_shape20.use_remesh_fix_poles = True
me_shape20.use_remesh_preserve_attributes = False
me_shape20.use_mirror_vertex_groups = False
me_shape20.update()
me_shape21 = bpy.data.meshes.new('shape21')
me_shape21.from_pydata([(-0.07811, -0.0536, -0.3184), (-0.3252, 0.06354, 0.02309), (0.07811, 0.0536, 0.3184), (0.3252, -0.06354, -0.02309)], [], [(3, 2, 1, 0)])
_uv = me_shape21.uv_layers.new(name='UVMap')
_uv.uv.foreach_set('vector', [0.6641, 0.875, 0.7188, 0.875, 0.7188, 1.0, 0.6641, 1.0])
me_shape21.materials.append(mat_default_obj)
me_shape21.use_remesh_fix_poles = True
me_shape21.use_remesh_preserve_attributes = False
me_shape21.use_mirror_vertex_groups = False
me_shape21.update()
me_shape22 = bpy.data.meshes.new('shape22')
me_shape22.from_pydata([(-0.003727, -0.05804, -0.04977), (-0.06631, 0.005455, 0.03785), (-0.04669, 0.05928, 0.01286), (0.01589, -0.004213, -0.07476), (-0.01589, 0.004213, 0.07476), (0.04669, -0.05928, -0.01286), (0.06631, -0.005455, -0.03785), (0.003727, 0.05804, 0.04977)], [], [(0, 1, 2, 3), (4, 5, 6, 7), (3, 2, 7, 6), (5, 4, 1, 0), (5, 0, 3, 6), (1, 4, 7, 2)])
_uv = me_shape22.uv_layers.new(name='UVMap')
_uv.uv.foreach_set('vector', [0.4766, 0.8594, 0.4922, 0.8594, 0.4922, 0.875, 0.4766, 0.875, 0.5, 0.8594, 0.5156, 0.8594, 0.5156, 0.875, 0.5, 0.875, 0.4766, 0.875, 0.4922, 0.875, 0.4922, 0.8906, 0.4766, 0.8906, 0.4922, 0.875, 0.5078, 0.875, 0.5078, 0.8906, 0.4922, 0.8906, 0.4688, 0.8594, 0.4766, 0.8594, 0.4766, 0.875, 0.4688, 0.875, 0.4922, 0.8594, 0.5, 0.8594, 0.5, 0.875, 0.4922, 0.875])
me_shape22.materials.append(mat_default_obj)
me_shape22.use_remesh_fix_poles = True
me_shape22.use_remesh_preserve_attributes = False
me_shape22.use_mirror_vertex_groups = False
me_shape22.update()

# ---- objects
ob_head = bpy.data.objects.new('Head', me_head)
ob_shape2 = bpy.data.objects.new('shape2', me_shape2)
ob_shape3 = bpy.data.objects.new('shape3', me_shape3)
ob_shape4 = bpy.data.objects.new('shape4', me_shape4)
ob_shape5 = bpy.data.objects.new('shape5', me_shape5)
ob_shape6 = bpy.data.objects.new('shape6', me_shape6)
ob_shape36 = bpy.data.objects.new('shape36', me_shape36)
ob_shape37 = bpy.data.objects.new('shape37', me_shape37)
ob_neck = bpy.data.objects.new('Neck', me_neck)
ob_shape8 = bpy.data.objects.new('shape8', me_shape8)
ob_shape9 = bpy.data.objects.new('shape9', me_shape9)
ob_body = bpy.data.objects.new('Body', me_body)
ob_aileron_dorsale = bpy.data.objects.new('Aileron_Dorsale', me_aileron_dorsale)
ob_jambeg = bpy.data.objects.new('JambeG', me_jambeg)
ob_shape23 = bpy.data.objects.new('shape23', me_shape23)
ob_shape25 = bpy.data.objects.new('shape25', me_shape25)
ob_shape34 = bpy.data.objects.new('shape34', me_shape34)
ob_shape32 = bpy.data.objects.new('shape32', me_shape32)
ob_jambed = bpy.data.objects.new('JambeD', me_jambed)
ob_shape24 = bpy.data.objects.new('shape24', me_shape24)
ob_shape26 = bpy.data.objects.new('shape26', me_shape26)
ob_shape35 = bpy.data.objects.new('shape35', me_shape35)
ob_shape33 = bpy.data.objects.new('shape33', me_shape33)
ob_shape27 = bpy.data.objects.new('shape27', me_shape27)
ob_shape28 = bpy.data.objects.new('shape28', me_shape28)
ob_shape29 = bpy.data.objects.new('shape29', me_shape29)
ob_shape30 = bpy.data.objects.new('shape30', me_shape30)
ob_shape31 = bpy.data.objects.new('shape31', me_shape31)
ob_shape15 = bpy.data.objects.new('shape15', me_shape15)
ob_shape17 = bpy.data.objects.new('shape17', me_shape17)
ob_shape18 = bpy.data.objects.new('shape18', me_shape18)
ob_shape19 = bpy.data.objects.new('shape19', me_shape19)
ob_shape16 = bpy.data.objects.new('shape16', me_shape16)
ob_shape20 = bpy.data.objects.new('shape20', me_shape20)
ob_shape21 = bpy.data.objects.new('shape21', me_shape21)
ob_shape22 = bpy.data.objects.new('shape22', me_shape22)

# ---- transforms, parenting, visibility, modifiers, constraints
ob_head.parent = ob_neck
ob_head.matrix_parent_inverse = Matrix(((1.0, 0.0, 0.0, -0.03125), (0.0, -1.629e-07, 1.0, -1.834), (-0.0, -1.0, -1.629e-07, -0.08216), (-0.0, 0.0, -0.0, 1.0)))
ob_head.location = (0.03125, -0.06128, 1.982)
ob_head.rotation_euler = (1.571, -0.0, 0.0)
ob_head.lineart.crease_threshold = 0.0
ob_shape2.parent = ob_head
ob_shape2.matrix_parent_inverse = Matrix(((1.0, 0.0, 0.0, -0.03125), (0.0, -1.629e-07, 1.0, -1.982), (-0.0, -1.0, -1.629e-07, -0.06128), (-0.0, 0.0, -0.0, 1.0)))
ob_shape2.location = (0.03125, -0.06128, 1.982)
ob_shape2.rotation_euler = (1.571, -0.0, 0.0)
ob_shape2.lineart.crease_threshold = 0.0
ob_shape3.parent = ob_shape6
ob_shape3.matrix_parent_inverse = Matrix(((1.0, 0.0, -0.0, 0.2329), (0.0, -1.629e-07, 1.0, -2.265), (-0.0, -1.0, -1.629e-07, -0.06402), (-0.0, 0.0, -0.0, 1.0)))
ob_shape3.location = (-0.3417, -0.04635, 2.348)
ob_shape3.rotation_euler = (1.571, -0.0, 0.0)
ob_shape3.lineart.crease_threshold = 0.0
ob_shape4.parent = ob_shape5
ob_shape4.matrix_parent_inverse = Matrix(((1.0, 0.0, 0.0, -0.2458), (0.0, -1.629e-07, 1.0, -2.269), (-0.0, -1.0, -1.629e-07, -0.06318), (-0.0, 0.0, -0.0, 1.0)))
ob_shape4.location = (0.356, -0.04513, 2.354)
ob_shape4.rotation_euler = (1.571, -0.0, 0.0)
ob_shape4.lineart.crease_threshold = 0.0
ob_shape5.parent = ob_head
ob_shape5.matrix_parent_inverse = Matrix(((1.0, 0.0, 0.0, -0.03125), (0.0, -1.629e-07, 1.0, -1.982), (-0.0, -1.0, -1.629e-07, -0.06128), (-0.0, 0.0, -0.0, 1.0)))
ob_shape5.location = (0.2458, -0.06318, 2.269)
ob_shape5.rotation_euler = (1.571, -0.0, 0.0)
ob_shape5.lineart.crease_threshold = 0.0
ob_shape6.parent = ob_head
ob_shape6.matrix_parent_inverse = Matrix(((1.0, 0.0, 0.0, -0.03125), (0.0, -1.629e-07, 1.0, -1.982), (-0.0, -1.0, -1.629e-07, -0.06128), (-0.0, 0.0, -0.0, 1.0)))
ob_shape6.location = (-0.2329, -0.06402, 2.265)
ob_shape6.rotation_euler = (1.571, -0.0, 0.0)
ob_shape6.lineart.crease_threshold = 0.0
ob_shape36.parent = ob_head
ob_shape36.matrix_parent_inverse = Matrix(((1.0, 0.0, 0.0, -0.03125), (0.0, -1.629e-07, 1.0, -1.982), (-0.0, -1.0, -1.629e-07, -0.06128), (-0.0, 0.0, -0.0, 1.0)))
ob_shape36.location = (-0.2375, 0.1463, 1.902)
ob_shape36.rotation_euler = (1.571, -0.0, 0.0)
ob_shape36.lineart.crease_threshold = 0.0
ob_shape37.parent = ob_head
ob_shape37.matrix_parent_inverse = Matrix(((1.0, 0.0, 0.0, -0.03125), (0.0, -1.629e-07, 1.0, -1.982), (-0.0, -1.0, -1.629e-07, -0.06128), (-0.0, 0.0, -0.0, 1.0)))
ob_shape37.location = (0.2375, 0.1463, 1.902)
ob_shape37.rotation_euler = (1.571, -0.0, 0.0)
ob_shape37.lineart.crease_threshold = 0.0
ob_neck.parent = ob_shape8
ob_neck.matrix_parent_inverse = Matrix(((1.0, 0.0, 0.0, -0.0), (0.0, -1.629e-07, 1.0, -1.531), (-0.0, -1.0, -1.629e-07, -0.1617), (-0.0, 0.0, -0.0, 1.0)))
ob_neck.location = (0.03125, -0.08216, 1.834)
ob_neck.rotation_euler = (1.571, -0.0, 0.0)
ob_neck.lineart.crease_threshold = 0.0
ob_shape8.parent = ob_shape9
ob_shape8.matrix_parent_inverse = Matrix(((1.0, 0.0, 0.0, -0.0), (0.0, -1.629e-07, 1.0, -1.358), (-0.0, -1.0, -1.629e-07, -0.2009), (-0.0, 0.0, -0.0, 1.0)))
ob_shape8.location = (0.0, -0.1617, 1.531)
ob_shape8.rotation_euler = (1.571, -0.0, 0.0)
ob_shape8.lineart.crease_threshold = 0.0
ob_shape9.parent = ob_body
ob_shape9.matrix_parent_inverse = Matrix(((1.0, 0.0, 0.0, -0.0), (0.0, -1.629e-07, 1.0, -1.004), (-0.0, -1.0, -1.629e-07, -0.2892), (-0.0, 0.0, -0.0, 1.0)))
ob_shape9.location = (0.0, -0.2009, 1.358)
ob_shape9.rotation_euler = (1.571, -0.0, 0.0)
ob_shape9.lineart.crease_threshold = 0.0
ob_body.location = (0.0, -0.2892, 1.004)
ob_body.rotation_euler = (1.571, -0.0, 0.0)
ob_body.lineart.crease_threshold = 0.0
ob_aileron_dorsale.parent = ob_body
ob_aileron_dorsale.matrix_parent_inverse = Matrix(((1.0, 0.0, 0.0, -0.0), (0.0, -1.629e-07, 1.0, -1.004), (-0.0, -1.0, -1.629e-07, -0.2892), (-0.0, 0.0, -0.0, 1.0)))
ob_aileron_dorsale.location = (0.0, -0.8352, 1.527)
ob_aileron_dorsale.rotation_euler = (1.571, -0.0, 0.0)
ob_aileron_dorsale.lineart.crease_threshold = 0.0
ob_jambeg.parent = ob_body
ob_jambeg.matrix_parent_inverse = Matrix(((1.0, 0.0, 0.0, -0.0), (0.0, -1.629e-07, 1.0, -1.004), (-0.0, -1.0, -1.629e-07, -0.2892), (-0.0, 0.0, -0.0, 1.0)))
ob_jambeg.location = (-0.3239, -0.3056, 0.5397)
ob_jambeg.rotation_euler = (1.571, -0.0, 0.0)
ob_jambeg.lineart.crease_threshold = 0.0
ob_shape23.parent = ob_jambeg
ob_shape23.matrix_parent_inverse = Matrix(((1.0, 0.0, -0.0, 0.3239), (0.0, -1.629e-07, 1.0, -0.5397), (-0.0, -1.0, -1.629e-07, -0.3056), (-0.0, 0.0, -0.0, 1.0)))
ob_shape23.location = (-0.3934, -0.2746, 0.1971)
ob_shape23.rotation_euler = (1.571, -0.0, 0.0)
ob_shape23.lineart.crease_threshold = 0.0
ob_shape25.parent = ob_shape23
ob_shape25.matrix_parent_inverse = Matrix(((1.0, 0.0, -0.0, 0.3934), (0.0, -1.629e-07, 1.0, -0.1971), (-0.0, -1.0, -1.629e-07, -0.2746), (-0.0, 0.0, -0.0, 1.0)))
ob_shape25.location = (-0.4209, -0.1957, 0.03407)
ob_shape25.rotation_euler = (1.571, -0.0, 0.0)
ob_shape25.lineart.crease_threshold = 0.0
ob_shape34.parent = ob_shape25
ob_shape34.matrix_parent_inverse = Matrix(((1.0, 0.0, -0.0, 0.4209), (0.0, -1.629e-07, 1.0, -0.03407), (-0.0, -1.0, -1.629e-07, -0.1957), (-0.0, 0.0, -0.0, 1.0)))
ob_shape34.location = (-0.4246, 0.02305, 0.04771)
ob_shape34.rotation_euler = (1.571, -0.0, 0.0)
ob_shape34.lineart.crease_threshold = 0.0
ob_shape32.parent = ob_jambeg
ob_shape32.matrix_parent_inverse = Matrix(((1.0, 0.0, -0.0, 0.3239), (0.0, -1.629e-07, 1.0, -0.5397), (-0.0, -1.0, -1.629e-07, -0.3056), (-0.0, 0.0, -0.0, 1.0)))
ob_shape32.location = (-0.3245, 0.01518, 0.4799)
ob_shape32.rotation_euler = (1.571, -0.0, 0.0)
ob_shape32.lineart.crease_threshold = 0.0
ob_jambed.parent = ob_body
ob_jambed.matrix_parent_inverse = Matrix(((1.0, 0.0, 0.0, -0.0), (0.0, -1.629e-07, 1.0, -1.004), (-0.0, -1.0, -1.629e-07, -0.2892), (-0.0, 0.0, -0.0, 1.0)))
ob_jambed.location = (0.3239, -0.3056, 0.5397)
ob_jambed.rotation_euler = (1.571, -0.0, 0.0)
ob_jambed.lineart.crease_threshold = 0.0
ob_shape24.parent = ob_jambed
ob_shape24.matrix_parent_inverse = Matrix(((1.0, 0.0, 0.0, -0.3239), (0.0, -1.629e-07, 1.0, -0.5397), (-0.0, -1.0, -1.629e-07, -0.3056), (-0.0, 0.0, -0.0, 1.0)))
ob_shape24.location = (0.3835, -0.2604, 0.2131)
ob_shape24.rotation_euler = (1.571, -0.0, 0.0)
ob_shape24.lineart.crease_threshold = 0.0
ob_shape26.parent = ob_shape24
ob_shape26.matrix_parent_inverse = Matrix(((1.0, 0.0, 0.0, -0.3835), (0.0, -1.629e-07, 1.0, -0.2131), (-0.0, -1.0, -1.629e-07, -0.2604), (-0.0, 0.0, -0.0, 1.0)))
ob_shape26.location = (0.41, -0.1827, 0.0601)
ob_shape26.rotation_euler = (1.571, -0.0, 0.0)
ob_shape26.lineart.crease_threshold = 0.0
ob_shape35.parent = ob_shape26
ob_shape35.matrix_parent_inverse = Matrix(((1.0, 0.0, 0.0, -0.41), (0.0, -1.629e-07, 1.0, -0.0601), (-0.0, -1.0, -1.629e-07, -0.1827), (-0.0, 0.0, -0.0, 1.0)))
ob_shape35.location = (0.4138, 0.03611, 0.07374)
ob_shape35.rotation_euler = (1.571, -0.0, 0.0)
ob_shape35.lineart.crease_threshold = 0.0
ob_shape33.parent = ob_jambed
ob_shape33.matrix_parent_inverse = Matrix(((1.0, 0.0, 0.0, -0.3239), (0.0, -1.629e-07, 1.0, -0.5397), (-0.0, -1.0, -1.629e-07, -0.3056), (-0.0, 0.0, -0.0, 1.0)))
ob_shape33.location = (0.3245, 0.01518, 0.4799)
ob_shape33.rotation_euler = (1.571, -0.0, 0.0)
ob_shape33.lineart.crease_threshold = 0.0
ob_shape27.parent = ob_body
ob_shape27.matrix_parent_inverse = Matrix(((1.0, 0.0, 0.0, -0.0), (0.0, -1.629e-07, 1.0, -1.004), (-0.0, -1.0, -1.629e-07, -0.2892), (-0.0, 0.0, -0.0, 1.0)))
ob_shape27.location = (0.0, -0.6665, 0.8447)
ob_shape27.rotation_euler = (1.571, -0.0, 0.0)
ob_shape27.lineart.crease_threshold = 0.0
ob_shape28.parent = ob_shape27
ob_shape28.matrix_parent_inverse = Matrix(((1.0, 0.0, 0.0, -0.0), (0.0, -1.629e-07, 1.0, -0.8447), (-0.0, -1.0, -1.629e-07, -0.6665), (-0.0, 0.0, -0.0, 1.0)))
ob_shape28.location = (0.0, -0.9581, 0.8025)
ob_shape28.rotation_euler = (1.571, -0.0, 0.0)
ob_shape28.lineart.crease_threshold = 0.0
ob_shape29.parent = ob_shape28
ob_shape29.matrix_parent_inverse = Matrix(((1.0, 0.0, 0.0, -0.0), (0.0, -1.629e-07, 1.0, -0.8025), (-0.0, -1.0, -1.629e-07, -0.9581), (-0.0, 0.0, -0.0, 1.0)))
ob_shape29.location = (0.0, -1.216, 0.7895)
ob_shape29.rotation_euler = (1.571, -0.0, 0.0)
ob_shape29.lineart.crease_threshold = 0.0
ob_shape30.parent = ob_shape29
ob_shape30.matrix_parent_inverse = Matrix(((1.0, 0.0, 0.0, -0.0), (0.0, -1.629e-07, 1.0, -0.7895), (-0.0, -1.0, -1.629e-07, -1.216), (-0.0, 0.0, -0.0, 1.0)))
ob_shape30.location = (0.0, -1.406, 0.7999)
ob_shape30.rotation_euler = (1.571, -0.0, 0.0)
ob_shape30.lineart.crease_threshold = 0.0
ob_shape31.parent = ob_shape29
ob_shape31.matrix_parent_inverse = Matrix(((1.0, 0.0, 0.0, -0.0), (0.0, -1.629e-07, 1.0, -0.7895), (-0.0, -1.0, -1.629e-07, -1.216), (-0.0, 0.0, -0.0, 1.0)))
ob_shape31.location = (0.0625, -1.265, 0.9945)
ob_shape31.rotation_euler = (1.571, -0.0, 0.0)
ob_shape31.lineart.crease_threshold = 0.0
ob_shape15.parent = ob_body
ob_shape15.matrix_parent_inverse = Matrix(((1.0, 0.0, 0.0, -0.0), (0.0, -1.629e-07, 1.0, -1.004), (-0.0, -1.0, -1.629e-07, -0.2892), (-0.0, 0.0, -0.0, 1.0)))
ob_shape15.location = (-0.3995, -0.1754, 1.441)
ob_shape15.rotation_euler = (1.571, -0.0, 0.0)
ob_shape15.lineart.crease_threshold = 0.0
ob_shape17.parent = ob_shape15
ob_shape17.matrix_parent_inverse = Matrix(((1.0, 0.0, -0.0, 0.3995), (0.0, -1.629e-07, 1.0, -1.441), (-0.0, -1.0, -1.629e-07, -0.1754), (-0.0, 0.0, -0.0, 1.0)))
ob_shape17.location = (-0.6965, 0.0003195, 1.35)
ob_shape17.rotation_euler = (1.571, -0.0, 0.0)
ob_shape17.lineart.crease_threshold = 0.0
ob_shape18.parent = ob_shape17
ob_shape18.matrix_parent_inverse = Matrix(((1.0, 0.0, -0.0, 0.6965), (0.0, -1.629e-07, 1.0, -1.35), (0.0, -1.0, -1.629e-07, 0.0003197), (-0.0, 0.0, -0.0, 1.0)))
ob_shape18.location = (-0.8982, -0.1473, 1.345)
ob_shape18.rotation_euler = (1.571, -0.0, 0.0)
ob_shape18.lineart.crease_threshold = 0.0
ob_shape19.parent = ob_shape17
ob_shape19.matrix_parent_inverse = Matrix(((1.0, 0.0, -0.0, 0.6965), (0.0, -1.629e-07, 1.0, -1.35), (0.0, -1.0, -1.629e-07, 0.0003197), (-0.0, 0.0, -0.0, 1.0)))
ob_shape19.location = (-0.8453, 0.2054, 1.296)
ob_shape19.rotation_euler = (1.571, -0.0, 0.0)
ob_shape19.lineart.crease_threshold = 0.0
ob_shape16.parent = ob_body
ob_shape16.matrix_parent_inverse = Matrix(((1.0, 0.0, 0.0, -0.0), (0.0, -1.629e-07, 1.0, -1.004), (-0.0, -1.0, -1.629e-07, -0.2892), (-0.0, 0.0, -0.0, 1.0)))
ob_shape16.location = (0.462, -0.1754, 1.441)
ob_shape16.rotation_euler = (1.571, -0.0, 0.0)
ob_shape16.lineart.crease_threshold = 0.0
ob_shape20.parent = ob_shape16
ob_shape20.matrix_parent_inverse = Matrix(((1.0, 0.0, 0.0, -0.462), (0.0, -1.629e-07, 1.0, -1.441), (-0.0, -1.0, -1.629e-07, -0.1754), (-0.0, 0.0, -0.0, 1.0)))
ob_shape20.location = (0.759, 0.0003195, 1.35)
ob_shape20.rotation_euler = (1.571, -0.0, 0.0)
ob_shape20.lineart.crease_threshold = 0.0
ob_shape21.parent = ob_shape20
ob_shape21.matrix_parent_inverse = Matrix(((1.0, 0.0, 0.0, -0.759), (0.0, -1.629e-07, 1.0, -1.35), (0.0, -1.0, -1.629e-07, 0.0003197), (-0.0, 0.0, -0.0, 1.0)))
ob_shape21.location = (0.9607, -0.1473, 1.345)
ob_shape21.rotation_euler = (1.571, -0.0, 0.0)
ob_shape21.lineart.crease_threshold = 0.0
ob_shape22.parent = ob_shape20
ob_shape22.matrix_parent_inverse = Matrix(((1.0, 0.0, 0.0, -0.759), (0.0, -1.629e-07, 1.0, -1.35), (0.0, -1.0, -1.629e-07, 0.0003197), (-0.0, 0.0, -0.0, 1.0)))
ob_shape22.location = (0.9078, 0.2054, 1.296)
ob_shape22.rotation_euler = (1.571, -0.0, 0.0)
ob_shape22.lineart.crease_threshold = 0.0

# ---- collection membership
col_collection.objects.link(ob_head)
col_collection.objects.link(ob_shape2)
col_collection.objects.link(ob_shape3)
col_collection.objects.link(ob_shape4)
col_collection.objects.link(ob_shape5)
col_collection.objects.link(ob_shape6)
col_collection.objects.link(ob_shape36)
col_collection.objects.link(ob_shape37)
col_collection.objects.link(ob_neck)
col_collection.objects.link(ob_shape8)
col_collection.objects.link(ob_shape9)
col_collection.objects.link(ob_body)
col_collection.objects.link(ob_aileron_dorsale)
col_collection.objects.link(ob_jambeg)
col_collection.objects.link(ob_shape23)
col_collection.objects.link(ob_shape25)
col_collection.objects.link(ob_shape34)
col_collection.objects.link(ob_shape32)
col_collection.objects.link(ob_jambed)
col_collection.objects.link(ob_shape24)
col_collection.objects.link(ob_shape26)
col_collection.objects.link(ob_shape35)
col_collection.objects.link(ob_shape33)
col_collection.objects.link(ob_shape27)
col_collection.objects.link(ob_shape28)
col_collection.objects.link(ob_shape29)
col_collection.objects.link(ob_shape30)
col_collection.objects.link(ob_shape31)
col_collection.objects.link(ob_shape15)
col_collection.objects.link(ob_shape17)
col_collection.objects.link(ob_shape18)
col_collection.objects.link(ob_shape19)
col_collection.objects.link(ob_shape16)
col_collection.objects.link(ob_shape20)
col_collection.objects.link(ob_shape21)
col_collection.objects.link(ob_shape22)

# ---- scene / render settings (as saved in the file)
scene.frame_start = 1; scene.frame_end = 250; scene.frame_set(1)
scene.render.engine = 'BLENDER_EEVEE_NEXT'
scene.cycles.use_denoising = False
scene.cycles.samples = 128
scene.cycles.sampling_pattern = 'TABULATED_SOBOL'
scene.cycles.use_adaptive_sampling = False
scene.cycles.use_light_tree = False
scene.view_settings.view_transform = 'Filmic'
bpy.context.view_layer.update()

# ---- added for rendering (the .blend has no active camera and no usable light): camera, sun
cam_auto = bpy.data.cameras.new('AutoCamera')
cam_auto.lens = 50.0
cam_auto.sensor_width = 36.0
cam_auto.clip_end = 1000.0
ob_auto_camera = bpy.data.objects.new('AutoCamera', cam_auto)
scene.collection.objects.link(ob_auto_camera)
ob_auto_camera.location = (3.79564, -5.12635, 4.28842)
ob_auto_camera.rotation_euler = (1.09748, -7.21219e-08, 0.694738)
scene.camera = ob_auto_camera
light_auto_sun = bpy.data.lights.new('AutoSun', 'SUN')
light_auto_sun.energy = 3.0
light_auto_sun.angle = 0.0523599
ob_auto_sun = bpy.data.objects.new('AutoSun', light_auto_sun)
scene.collection.objects.link(ob_auto_sun)
ob_auto_sun.rotation_euler = (0.872665, 0.174533, 0.523599)
bpy.context.view_layer.update()

